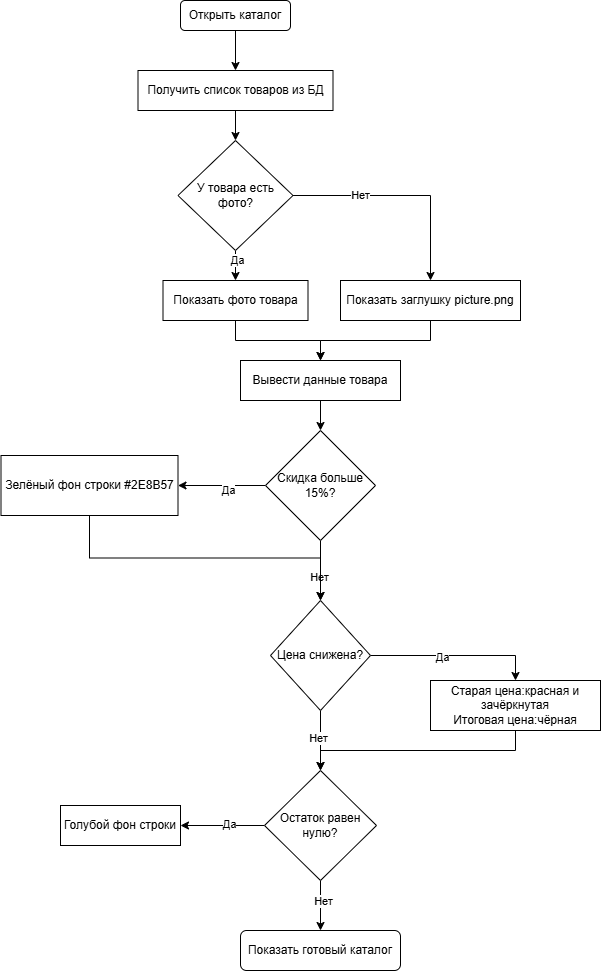

The diagram above was exported from draw.io. Its source (the exported page's mxGraphModel, read from the mxfile embedded in the PNG):
<mxGraphModel dx="564" dy="611" grid="1" gridSize="10" guides="1" tooltips="1" connect="1" arrows="1" fold="1" page="1" pageScale="1" pageWidth="827" pageHeight="1169" math="0" shadow="0">
  <root>
    <mxCell id="0" />
    <mxCell id="1" parent="0" />
    <mxCell id="CMahj2hECMbjwyDNbo2t-3" edge="1" parent="1" source="CMahj2hECMbjwyDNbo2t-1" style="edgeStyle=orthogonalEdgeStyle;rounded=0;orthogonalLoop=1;jettySize=auto;html=1;entryX=0.5;entryY=0;entryDx=0;entryDy=0;" target="CMahj2hECMbjwyDNbo2t-2">
      <mxGeometry relative="1" as="geometry" />
    </mxCell>
    <mxCell id="CMahj2hECMbjwyDNbo2t-1" parent="1" style="rounded=1;whiteSpace=wrap;html=1;" value="Открыть каталог" vertex="1">
      <mxGeometry height="30" width="110" x="210" y="30" as="geometry" />
    </mxCell>
    <mxCell id="CMahj2hECMbjwyDNbo2t-5" edge="1" parent="1" source="CMahj2hECMbjwyDNbo2t-2" style="edgeStyle=orthogonalEdgeStyle;rounded=0;orthogonalLoop=1;jettySize=auto;html=1;entryX=0.5;entryY=0;entryDx=0;entryDy=0;" target="CMahj2hECMbjwyDNbo2t-4">
      <mxGeometry relative="1" as="geometry" />
    </mxCell>
    <mxCell id="CMahj2hECMbjwyDNbo2t-2" parent="1" style="rounded=0;whiteSpace=wrap;html=1;" value="Получить список товаров из БД" vertex="1">
      <mxGeometry height="40" width="195" x="167.5" y="100" as="geometry" />
    </mxCell>
    <mxCell id="CMahj2hECMbjwyDNbo2t-7" edge="1" parent="1" source="CMahj2hECMbjwyDNbo2t-4" style="edgeStyle=orthogonalEdgeStyle;rounded=0;orthogonalLoop=1;jettySize=auto;html=1;" target="CMahj2hECMbjwyDNbo2t-6">
      <mxGeometry relative="1" as="geometry" />
    </mxCell>
    <mxCell id="dUOihO2fk8NVH1QJyQgY-2" connectable="0" parent="CMahj2hECMbjwyDNbo2t-7" style="edgeLabel;html=1;align=center;verticalAlign=middle;resizable=0;points=[];" value="Да" vertex="1">
      <mxGeometry relative="1" x="-0.632" y="1" as="geometry">
        <mxPoint as="offset" />
      </mxGeometry>
    </mxCell>
    <mxCell id="CMahj2hECMbjwyDNbo2t-10" edge="1" parent="1" source="CMahj2hECMbjwyDNbo2t-4" style="edgeStyle=orthogonalEdgeStyle;rounded=0;orthogonalLoop=1;jettySize=auto;html=1;entryX=0.5;entryY=0;entryDx=0;entryDy=0;" target="CMahj2hECMbjwyDNbo2t-9">
      <mxGeometry relative="1" as="geometry" />
    </mxCell>
    <mxCell id="dUOihO2fk8NVH1QJyQgY-1" connectable="0" parent="CMahj2hECMbjwyDNbo2t-10" style="edgeLabel;html=1;align=center;verticalAlign=middle;resizable=0;points=[];" value="Нет" vertex="1">
      <mxGeometry relative="1" x="-0.4022" y="1" as="geometry">
        <mxPoint as="offset" />
      </mxGeometry>
    </mxCell>
    <mxCell id="CMahj2hECMbjwyDNbo2t-4" parent="1" style="rhombus;whiteSpace=wrap;html=1;" value="У товара есть фото?" vertex="1">
      <mxGeometry height="110" width="115" x="207.5" y="170" as="geometry" />
    </mxCell>
    <mxCell id="CMahj2hECMbjwyDNbo2t-6" parent="1" style="rounded=0;whiteSpace=wrap;html=1;" value="Показать фото товара" vertex="1">
      <mxGeometry height="40" width="145" x="192.5" y="310" as="geometry" />
    </mxCell>
    <mxCell id="dUOihO2fk8NVH1QJyQgY-3" edge="1" parent="1" source="CMahj2hECMbjwyDNbo2t-9" style="edgeStyle=orthogonalEdgeStyle;rounded=0;orthogonalLoop=1;jettySize=auto;html=1;entryX=0.5;entryY=0;entryDx=0;entryDy=0;" target="CMahj2hECMbjwyDNbo2t-12">
      <mxGeometry relative="1" as="geometry" />
    </mxCell>
    <mxCell id="CMahj2hECMbjwyDNbo2t-9" parent="1" style="rounded=0;whiteSpace=wrap;html=1;" value="Показать заглушку picture.png" vertex="1">
      <mxGeometry height="40" width="180" x="370" y="310" as="geometry" />
    </mxCell>
    <mxCell id="CMahj2hECMbjwyDNbo2t-16" edge="1" parent="1" source="CMahj2hECMbjwyDNbo2t-12" style="edgeStyle=orthogonalEdgeStyle;rounded=0;orthogonalLoop=1;jettySize=auto;html=1;entryX=0.5;entryY=0;entryDx=0;entryDy=0;" target="CMahj2hECMbjwyDNbo2t-15">
      <mxGeometry relative="1" as="geometry" />
    </mxCell>
    <mxCell id="CMahj2hECMbjwyDNbo2t-12" parent="1" style="rounded=0;whiteSpace=wrap;html=1;" value="Вывести данные товара" vertex="1">
      <mxGeometry height="40" width="160" x="270" y="390" as="geometry" />
    </mxCell>
    <mxCell id="CMahj2hECMbjwyDNbo2t-13" edge="1" parent="1" source="CMahj2hECMbjwyDNbo2t-6" style="edgeStyle=orthogonalEdgeStyle;rounded=0;orthogonalLoop=1;jettySize=auto;html=1;entryX=0.5;entryY=0;entryDx=0;entryDy=0;" target="CMahj2hECMbjwyDNbo2t-12">
      <mxGeometry relative="1" as="geometry" />
    </mxCell>
    <mxCell id="CMahj2hECMbjwyDNbo2t-18" edge="1" parent="1" source="CMahj2hECMbjwyDNbo2t-15" style="edgeStyle=orthogonalEdgeStyle;rounded=0;orthogonalLoop=1;jettySize=auto;html=1;entryX=1;entryY=0.5;entryDx=0;entryDy=0;" target="CMahj2hECMbjwyDNbo2t-17">
      <mxGeometry relative="1" as="geometry" />
    </mxCell>
    <mxCell id="dUOihO2fk8NVH1QJyQgY-4" connectable="0" parent="CMahj2hECMbjwyDNbo2t-18" style="edgeLabel;html=1;align=center;verticalAlign=middle;resizable=0;points=[];" value="Да" vertex="1">
      <mxGeometry relative="1" x="-0.1314" y="4" as="geometry">
        <mxPoint as="offset" />
      </mxGeometry>
    </mxCell>
    <mxCell id="CMahj2hECMbjwyDNbo2t-22" edge="1" parent="1" source="CMahj2hECMbjwyDNbo2t-15" style="edgeStyle=orthogonalEdgeStyle;rounded=0;orthogonalLoop=1;jettySize=auto;html=1;entryX=0.5;entryY=0;entryDx=0;entryDy=0;" target="CMahj2hECMbjwyDNbo2t-20">
      <mxGeometry relative="1" as="geometry" />
    </mxCell>
    <mxCell id="dUOihO2fk8NVH1QJyQgY-5" connectable="0" parent="CMahj2hECMbjwyDNbo2t-22" style="edgeLabel;html=1;align=center;verticalAlign=middle;resizable=0;points=[];" value="Нет" vertex="1">
      <mxGeometry relative="1" x="0.208" y="-2" as="geometry">
        <mxPoint as="offset" />
      </mxGeometry>
    </mxCell>
    <mxCell id="CMahj2hECMbjwyDNbo2t-15" parent="1" style="rhombus;whiteSpace=wrap;html=1;" value="Скидка больше 15%?" vertex="1">
      <mxGeometry height="110" width="110" x="295" y="460" as="geometry" />
    </mxCell>
    <mxCell id="CMahj2hECMbjwyDNbo2t-24" edge="1" parent="1" source="CMahj2hECMbjwyDNbo2t-17" style="edgeStyle=orthogonalEdgeStyle;rounded=0;orthogonalLoop=1;jettySize=auto;html=1;entryX=0.5;entryY=0;entryDx=0;entryDy=0;exitX=0.5;exitY=1;exitDx=0;exitDy=0;" target="CMahj2hECMbjwyDNbo2t-20">
      <mxGeometry relative="1" as="geometry" />
    </mxCell>
    <mxCell id="CMahj2hECMbjwyDNbo2t-17" parent="1" style="rounded=0;whiteSpace=wrap;html=1;" value="Зелёный фон строки #2E8B57" vertex="1">
      <mxGeometry height="60" width="177" x="30.5" y="485" as="geometry" />
    </mxCell>
    <mxCell id="CMahj2hECMbjwyDNbo2t-30" edge="1" parent="1" style="edgeStyle=orthogonalEdgeStyle;rounded=0;orthogonalLoop=1;jettySize=auto;html=1;entryX=0.5;entryY=0;entryDx=0;entryDy=0;" target="CMahj2hECMbjwyDNbo2t-29">
      <mxGeometry relative="1" as="geometry">
        <mxPoint x="350" y="740" as="sourcePoint" />
      </mxGeometry>
    </mxCell>
    <mxCell id="dUOihO2fk8NVH1QJyQgY-9" connectable="0" parent="CMahj2hECMbjwyDNbo2t-30" style="edgeLabel;html=1;align=center;verticalAlign=middle;resizable=0;points=[];" value="Нет" vertex="1">
      <mxGeometry relative="1" x="-0.0933" y="-3" as="geometry">
        <mxPoint as="offset" />
      </mxGeometry>
    </mxCell>
    <mxCell id="dUOihO2fk8NVH1QJyQgY-6" edge="1" parent="1" source="CMahj2hECMbjwyDNbo2t-20" style="edgeStyle=orthogonalEdgeStyle;rounded=0;orthogonalLoop=1;jettySize=auto;html=1;entryX=0.5;entryY=0;entryDx=0;entryDy=0;" target="CMahj2hECMbjwyDNbo2t-26">
      <mxGeometry relative="1" as="geometry" />
    </mxCell>
    <mxCell id="dUOihO2fk8NVH1QJyQgY-7" connectable="0" parent="dUOihO2fk8NVH1QJyQgY-6" style="edgeLabel;html=1;align=center;verticalAlign=middle;resizable=0;points=[];" value="Да" vertex="1">
      <mxGeometry relative="1" x="-0.16" y="-1" as="geometry">
        <mxPoint as="offset" />
      </mxGeometry>
    </mxCell>
    <mxCell id="CMahj2hECMbjwyDNbo2t-20" parent="1" style="rhombus;whiteSpace=wrap;html=1;" value="Цена снижена?" vertex="1">
      <mxGeometry height="110" width="100" x="300" y="630" as="geometry" />
    </mxCell>
    <mxCell id="dUOihO2fk8NVH1QJyQgY-8" edge="1" parent="1" source="CMahj2hECMbjwyDNbo2t-26" style="edgeStyle=orthogonalEdgeStyle;rounded=0;orthogonalLoop=1;jettySize=auto;html=1;entryX=0.5;entryY=0;entryDx=0;entryDy=0;" target="CMahj2hECMbjwyDNbo2t-29">
      <mxGeometry relative="1" as="geometry">
        <Array as="points">
          <mxPoint x="545" y="780" />
          <mxPoint x="350" y="780" />
        </Array>
      </mxGeometry>
    </mxCell>
    <mxCell id="CMahj2hECMbjwyDNbo2t-26" parent="1" style="rounded=0;whiteSpace=wrap;html=1;" value="Старая цена:красная и зачёркнутая&lt;div&gt;Итоговая цена:чёрная&lt;/div&gt;" vertex="1">
      <mxGeometry height="50" width="170" x="460" y="710" as="geometry" />
    </mxCell>
    <mxCell id="CMahj2hECMbjwyDNbo2t-34" edge="1" parent="1" source="CMahj2hECMbjwyDNbo2t-29" style="edgeStyle=orthogonalEdgeStyle;rounded=0;orthogonalLoop=1;jettySize=auto;html=1;entryX=1;entryY=0.5;entryDx=0;entryDy=0;" target="CMahj2hECMbjwyDNbo2t-33">
      <mxGeometry relative="1" as="geometry" />
    </mxCell>
    <mxCell id="dUOihO2fk8NVH1QJyQgY-11" connectable="0" parent="CMahj2hECMbjwyDNbo2t-34" style="edgeLabel;html=1;align=center;verticalAlign=middle;resizable=0;points=[];" value="Да" vertex="1">
      <mxGeometry relative="1" x="-0.1476" y="-2" as="geometry">
        <mxPoint as="offset" />
      </mxGeometry>
    </mxCell>
    <mxCell id="CMahj2hECMbjwyDNbo2t-37" edge="1" parent="1" source="CMahj2hECMbjwyDNbo2t-29" style="edgeStyle=orthogonalEdgeStyle;rounded=0;orthogonalLoop=1;jettySize=auto;html=1;entryX=0.5;entryY=0;entryDx=0;entryDy=0;" target="CMahj2hECMbjwyDNbo2t-36">
      <mxGeometry relative="1" as="geometry" />
    </mxCell>
    <mxCell id="dUOihO2fk8NVH1QJyQgY-10" connectable="0" parent="CMahj2hECMbjwyDNbo2t-37" style="edgeLabel;html=1;align=center;verticalAlign=middle;resizable=0;points=[];" value="Нет" vertex="1">
      <mxGeometry relative="1" x="-0.192" y="2" as="geometry">
        <mxPoint as="offset" />
      </mxGeometry>
    </mxCell>
    <mxCell id="CMahj2hECMbjwyDNbo2t-29" parent="1" style="rhombus;whiteSpace=wrap;html=1;" value="Остаток равен нулю?" vertex="1">
      <mxGeometry height="110" width="112" x="294" y="800" as="geometry" />
    </mxCell>
    <mxCell id="CMahj2hECMbjwyDNbo2t-33" parent="1" style="rounded=0;whiteSpace=wrap;html=1;" value="Голубой фон строки" vertex="1">
      <mxGeometry height="40" width="120" x="90" y="835" as="geometry" />
    </mxCell>
    <mxCell id="CMahj2hECMbjwyDNbo2t-36" parent="1" style="rounded=1;whiteSpace=wrap;html=1;" value="Показать готовый каталог" vertex="1">
      <mxGeometry height="40" width="160" x="270" y="960" as="geometry" />
    </mxCell>
  </root>
</mxGraphModel>